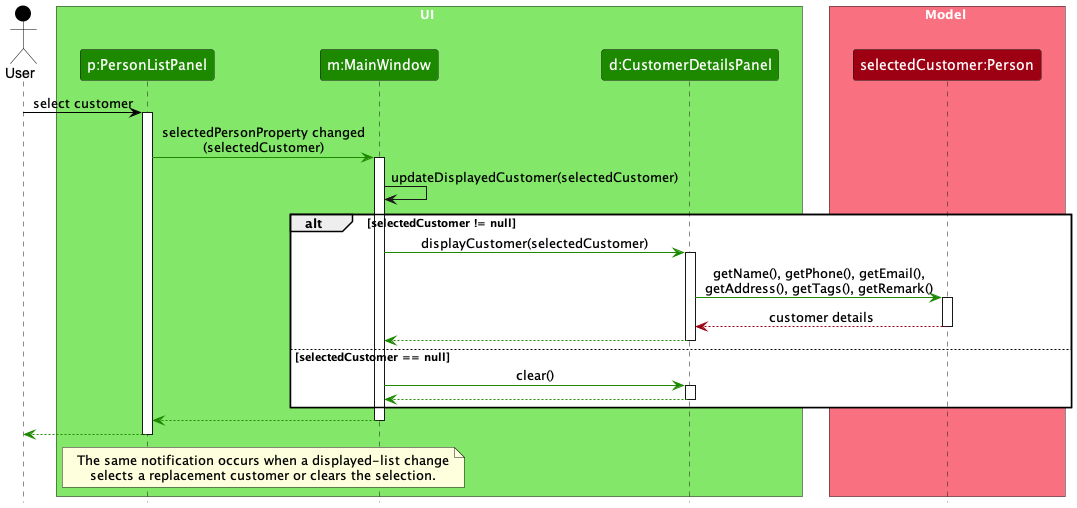

The diagram above was rendered by PlantUML. Its source (embedded in the PNG):
@startuml
!include style.puml
skinparam ArrowFontStyle plain

actor User as user USER_COLOR

box UI UI_COLOR_T1
participant "p:PersonListPanel" as PersonListPanel UI_COLOR
participant "m:MainWindow" as MainWindow UI_COLOR
participant "d:CustomerDetailsPanel" as CustomerDetailsPanel UI_COLOR
end box

box Model MODEL_COLOR_T1
participant "selectedCustomer:Person" as Person MODEL_COLOR
end box

user -[USER_COLOR]> PersonListPanel : select customer
activate PersonListPanel

PersonListPanel -[UI_COLOR]> MainWindow : selectedPersonProperty changed\n(selectedCustomer)
activate MainWindow

MainWindow -> MainWindow : updateDisplayedCustomer(selectedCustomer)

alt selectedCustomer != null
    MainWindow -[UI_COLOR]> CustomerDetailsPanel : displayCustomer(selectedCustomer)
    activate CustomerDetailsPanel

    CustomerDetailsPanel -[UI_COLOR]> Person : getName(), getPhone(), getEmail(),\ngetAddress(), getTags(), getRemark()
    activate Person
    Person --[MODEL_COLOR]> CustomerDetailsPanel : customer details
    deactivate Person

    CustomerDetailsPanel --[UI_COLOR]> MainWindow
    deactivate CustomerDetailsPanel
else selectedCustomer == null
    MainWindow -[UI_COLOR]> CustomerDetailsPanel : clear()
    activate CustomerDetailsPanel
    CustomerDetailsPanel --[UI_COLOR]> MainWindow
    deactivate CustomerDetailsPanel
end

MainWindow --[UI_COLOR]> PersonListPanel
deactivate MainWindow
PersonListPanel --[UI_COLOR]> user
deactivate PersonListPanel

note over PersonListPanel, MainWindow
The same notification occurs when a displayed-list change
selects a replacement customer or clears the selection.
end note

@enduml